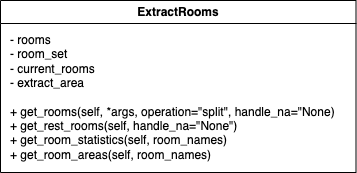

The diagram above was exported from draw.io. Its source (the exported page's mxGraphModel, read from the mxfile embedded in the PNG):
<mxGraphModel dx="1018" dy="660" grid="1" gridSize="10" guides="1" tooltips="1" connect="1" arrows="1" fold="1" page="1" pageScale="1" pageWidth="1169" pageHeight="826" background="none" math="0" shadow="0">
  <root>
    <mxCell id="0" />
    <mxCell id="1" parent="0" />
    <mxCell id="2" value="ExtractRooms" style="swimlane;whiteSpace=wrap" parent="1" vertex="1">
      <mxGeometry x="90" y="110" width="355.5" height="172" as="geometry" />
    </mxCell>
    <mxCell id="EMhW9fFEDD6l9ZczQEFB-41" value="- rooms&lt;br&gt;- room_set&lt;br&gt;- current_rooms&lt;br&gt;- extract_area&lt;br&gt;&lt;br&gt;+ get_rooms(self, *args, operation=&quot;split&quot;, handle_na=&quot;None)&lt;br&gt;+ get_rest_rooms(self, handle_na=&quot;None&quot;)&lt;br&gt;+ get_room_statistics(self, room_names)&lt;br&gt;+ get_room_areas(self, room_names)" style="text;html=1;align=left;verticalAlign=middle;resizable=0;points=[];autosize=1;strokeColor=none;fillColor=none;" parent="2" vertex="1">
      <mxGeometry x="7.75" y="32" width="340" height="130" as="geometry" />
    </mxCell>
  </root>
</mxGraphModel>